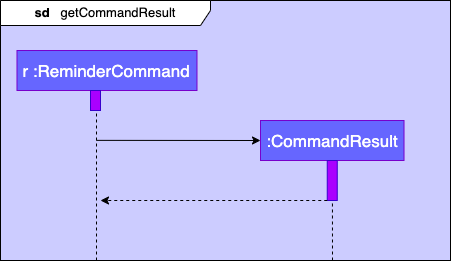

The diagram above was exported from draw.io. Its source (the exported page's mxGraphModel, read from the mxfile embedded in the PNG):
<mxGraphModel dx="542" dy="370" grid="1" gridSize="10" guides="1" tooltips="1" connect="1" arrows="1" fold="1" page="1" pageScale="1" pageWidth="827" pageHeight="1169" math="0" shadow="0">
  <root>
    <mxCell id="0" />
    <mxCell id="1" parent="0" />
    <mxCell id="iqswkxmGJfXqK92fiffK-14" value="" style="rounded=0;whiteSpace=wrap;html=1;fillColor=#CCCCFF;" vertex="1" parent="1">
      <mxGeometry x="150" y="580" width="450" height="260" as="geometry" />
    </mxCell>
    <mxCell id="iqswkxmGJfXqK92fiffK-2" value="&lt;b&gt;sd&lt;/b&gt;&amp;nbsp; &amp;nbsp;getCommandResult" style="shape=umlFrame;whiteSpace=wrap;html=1;fontSize=13;width=210;height=25;align=center;" vertex="1" parent="1">
      <mxGeometry x="150" y="580" width="450" height="260" as="geometry" />
    </mxCell>
    <mxCell id="iqswkxmGJfXqK92fiffK-4" value="r :ReminderCommand" style="rounded=0;whiteSpace=wrap;html=1;fontFamily=Helvetica;fillColor=#6666FF;strokeColor=#7700CC;fontColor=#ffffff;fontSize=17;" vertex="1" parent="1">
      <mxGeometry x="166.49" y="630" width="180" height="40" as="geometry" />
    </mxCell>
    <mxCell id="iqswkxmGJfXqK92fiffK-5" value="" style="rounded=0;whiteSpace=wrap;html=1;fontFamily=Helvetica;fillColor=#aa00ff;strokeColor=#3700CC;fontColor=#ffffff;fontSize=17;" vertex="1" parent="1">
      <mxGeometry x="240" y="670" width="10" height="20" as="geometry" />
    </mxCell>
    <mxCell id="iqswkxmGJfXqK92fiffK-7" value="" style="endArrow=none;dashed=1;html=1;" edge="1" parent="1">
      <mxGeometry width="50" height="50" relative="1" as="geometry">
        <mxPoint x="246" y="840" as="sourcePoint" />
        <mxPoint x="246" y="690" as="targetPoint" />
      </mxGeometry>
    </mxCell>
    <mxCell id="iqswkxmGJfXqK92fiffK-8" value="" style="endArrow=classic;html=1;entryX=0;entryY=0.5;entryDx=0;entryDy=0;" edge="1" parent="1" target="iqswkxmGJfXqK92fiffK-9">
      <mxGeometry width="50" height="50" relative="1" as="geometry">
        <mxPoint x="246" y="719.86" as="sourcePoint" />
        <mxPoint x="406" y="719.86" as="targetPoint" />
      </mxGeometry>
    </mxCell>
    <mxCell id="iqswkxmGJfXqK92fiffK-9" value=":CommandResult" style="rounded=0;whiteSpace=wrap;html=1;fontFamily=Helvetica;fillColor=#6666FF;strokeColor=#7700CC;fontColor=#ffffff;fontSize=17;" vertex="1" parent="1">
      <mxGeometry x="410" y="700" width="143.51" height="40" as="geometry" />
    </mxCell>
    <mxCell id="iqswkxmGJfXqK92fiffK-10" value="" style="rounded=0;whiteSpace=wrap;html=1;fontFamily=Helvetica;fillColor=#aa00ff;strokeColor=#3700CC;fontColor=#ffffff;fontSize=17;" vertex="1" parent="1">
      <mxGeometry x="476.75" y="740" width="10" height="40" as="geometry" />
    </mxCell>
    <mxCell id="iqswkxmGJfXqK92fiffK-11" value="" style="endArrow=none;dashed=1;html=1;" edge="1" parent="1">
      <mxGeometry width="50" height="50" relative="1" as="geometry">
        <mxPoint x="482" y="840" as="sourcePoint" />
        <mxPoint x="481.93" y="780" as="targetPoint" />
      </mxGeometry>
    </mxCell>
    <mxCell id="iqswkxmGJfXqK92fiffK-12" value="" style="endArrow=classic;html=1;exitX=0;exitY=1;exitDx=0;exitDy=0;dashed=1;" edge="1" parent="1" source="iqswkxmGJfXqK92fiffK-10">
      <mxGeometry width="50" height="50" relative="1" as="geometry">
        <mxPoint x="340" y="810" as="sourcePoint" />
        <mxPoint x="250" y="780" as="targetPoint" />
      </mxGeometry>
    </mxCell>
  </root>
</mxGraphModel>